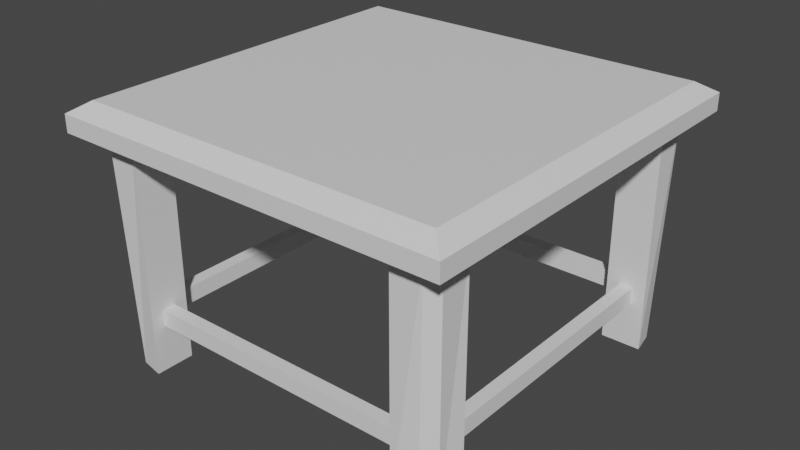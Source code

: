# Source: stool.blend  (saved by Blender 2.90.8; exported with 4.5.12 LTS)
import bpy
from mathutils import Matrix  # noqa: F401  (used for matrix-valued properties, if any)

bpy.ops.wm.read_factory_settings(use_empty=True)
scene = bpy.context.scene
scene.name = 'Scene'

# ---- collections
col_collection = bpy.data.collections.new('Collection'); scene.collection.children.link(col_collection)

# ---- materials (node trees are filled in below, after node groups)
mat_material = bpy.data.materials.new('Material')

# ---- material node trees
mat_material.use_nodes = True; mat_material.node_tree.nodes.clear()
_N = mat_material.node_tree.nodes; _L = mat_material.node_tree.links
n0 = _N.new('ShaderNodeBsdfPrincipled'); n0.name = 'Principled BSDF'; n0.location = (10, 300)
n0.distribution = 'GGX'
n0.subsurface_method = 'BURLEY'
n0.inputs[3].default_value = 1.45
n0.inputs[27].default_value = (0.0, 0.0, 0.0, 1.0)
n0.inputs[28].default_value = 1.0
n1 = _N.new('ShaderNodeOutputMaterial'); n1.name = 'Material Output'; n1.location = (300, 300)
_L.new(n0.outputs[0], n1.inputs[0])
n1.is_active_output = True

# ---- world
world_world = bpy.data.worlds.new('World'); scene.world = world_world
world_world.use_nodes = True; world_world.node_tree.nodes.clear()
_N = world_world.node_tree.nodes; _L = world_world.node_tree.links
n0 = _N.new('ShaderNodeOutputWorld'); n0.name = 'World Output'; n0.location = (300, 300)
n1 = _N.new('ShaderNodeBackground'); n1.name = 'Background'; n1.location = (10, 300)
n1.inputs[0].default_value = (0.05088, 0.05088, 0.05088, 1.0)
_L.new(n1.outputs[0], n0.inputs[0])
n0.is_active_output = True
world_world.color = (0.05088, 0.05088, 0.05088)
world_world.use_sun_shadow = False
world_world.sun_shadow_jitter_overblur = 0.0

# ---- meshes
me_stool = bpy.data.meshes.new('Stool')
me_stool.from_pydata([(-0.4, -0.4, 0.4973), (0.4, -0.4, 0.4973), (-0.4, 0.4, 0.4973), (0.4, 0.4, 0.4973), (-0.4, -0.4, 0.4624), (0.4, -0.4, 0.4624), (-0.4, 0.4, 0.4624), (0.4, 0.4, 0.4624), (-0.4, 0.36, 0.4624), (-0.4, 0.28, 0.4624), (-0.4, -0.28, 0.4624), (-0.4, -0.36, 0.4624), (-0.36, -0.4, 0.4624), (-0.28, -0.4, 0.4624), (0.28, -0.4, 0.4624), (0.36, -0.4, 0.4624), (0.4, -0.36, 0.4624), (0.4, -0.28, 0.4624), (0.4, 0.28, 0.4624), (0.4, 0.36, 0.4624), (0.36, 0.4, 0.4624), (0.28, 0.4, 0.4624), (-0.28, 0.4, 0.4624), (-0.36, 0.4, 0.4624), (-0.36, -0.28, 0.4624), (-0.36, 0.28, 0.4624), (-0.28, -0.36, 0.4624), (-0.28, -0.28, 0.4624), (-0.28, 0.28, 0.4624), (-0.28, 0.36, 0.4624), (0.28, -0.36, 0.4624), (0.28, -0.28, 0.4624), (0.28, 0.28, 0.4624), (0.28, 0.36, 0.4624), (0.36, -0.28, 0.4624), (0.36, 0.28, 0.4624), (-0.36, -0.28, 0.001954), (-0.36, 0.28, 0.001954), (-0.28, -0.36, 0.001954), (-0.28, -0.28, 0.001954), (-0.28, 0.28, 0.001954), (-0.28, 0.36, 0.001954), (0.28, -0.36, 0.001954), (0.28, -0.28, 0.001954), (0.28, 0.28, 0.001954), (0.28, 0.36, 0.001954), (0.36, -0.28, 0.001954), (0.36, 0.28, 0.001954), (-0.3654, 0.3654, 0.5199), (-0.3654, -0.3654, 0.5199), (0.3654, -0.3654, 0.5199), (0.3654, 0.3654, 0.5199), (-0.28, -0.3333, 0.4624), (-0.28, -0.3067, 0.4624), (-0.28, 0.3067, 0.4624), (-0.28, 0.3333, 0.4624), (0.28, -0.3333, 0.4624), (0.28, -0.3067, 0.4624), (0.28, 0.3067, 0.4624), (0.28, 0.3333, 0.4624), (-0.3067, -0.28, 0.4624), (-0.3333, -0.28, 0.4624), (-0.3067, 0.28, 0.4624), (-0.3333, 0.28, 0.4624), (0.3333, -0.28, 0.4624), (0.3067, -0.28, 0.4624), (0.3333, 0.28, 0.4624), (0.3067, 0.28, 0.4624), (-0.28, -0.3333, 0.001954), (-0.28, -0.3067, 0.001954), (-0.28, 0.3067, 0.001954), (-0.28, 0.3333, 0.001954), (0.28, -0.3333, 0.001954), (0.28, -0.3067, 0.001954), (0.28, 0.3067, 0.001954), (0.28, 0.3333, 0.001954), (-0.3067, -0.28, 0.001954), (-0.3333, -0.28, 0.001954), (-0.3067, 0.28, 0.001954), (-0.3333, 0.28, 0.001954), (0.3333, -0.28, 0.001954), (0.3067, -0.28, 0.001954), (0.3333, 0.28, 0.001954), (0.3067, 0.28, 0.001954), (0.28, 0.36, 0.1268), (0.28, 0.36, 0.09343), (0.28, 0.28, 0.1268), (0.28, 0.28, 0.09343), (-0.28, -0.28, 0.1268), (-0.28, -0.28, 0.09343), (-0.28, -0.36, 0.09343), (-0.28, -0.36, 0.1268), (-0.28, 0.36, 0.1268), (-0.28, 0.36, 0.09343), (-0.28, 0.28, 0.09343), (-0.28, 0.28, 0.1268), (-0.36, -0.28, 0.09343), (-0.36, -0.28, 0.1268), (0.36, -0.28, 0.1268), (0.36, -0.28, 0.09343), (0.28, -0.36, 0.09343), (0.28, -0.36, 0.1268), (0.28, -0.28, 0.1268), (0.28, -0.28, 0.09343), (-0.36, 0.28, 0.09343), (-0.36, 0.28, 0.1268), (0.36, 0.28, 0.09343), (0.36, 0.28, 0.1268), (0.28, -0.3067, 0.1268), (0.28, -0.3067, 0.09343), (0.28, -0.3333, 0.1268), (0.28, -0.3333, 0.09343), (0.3067, 0.28, 0.1268), (0.3067, 0.28, 0.09343), (0.3333, 0.28, 0.1268), (0.3333, 0.28, 0.09343), (-0.3333, 0.28, 0.1268), (-0.3333, 0.28, 0.09343), (-0.3067, 0.28, 0.1268), (-0.3067, 0.28, 0.09343), (0.3333, -0.28, 0.1268), (0.3333, -0.28, 0.09343), (0.3067, -0.28, 0.1268), (0.3067, -0.28, 0.09343), (-0.3067, -0.28, 0.1268), (-0.3067, -0.28, 0.09343), (-0.3333, -0.28, 0.1268), (-0.3333, -0.28, 0.09343), (0.28, 0.3333, 0.1268), (0.28, 0.3333, 0.09343), (0.28, 0.3067, 0.1268), (0.28, 0.3067, 0.09343), (-0.28, -0.3333, 0.1268), (-0.28, -0.3333, 0.09343), (-0.28, -0.3067, 0.1268), (-0.28, -0.3067, 0.09343), (-0.28, 0.3067, 0.1268), (-0.28, 0.3067, 0.09343), (-0.28, 0.3333, 0.1268), (-0.28, 0.3333, 0.09343), (-0.3405, -0.36, 0.4624), (-0.36, -0.3405, 0.4624), (-0.3795, -0.36, 0.4624), (-0.36, -0.3795, 0.4624), (-0.36, 0.3405, 0.4624), (-0.3405, 0.36, 0.4624), (-0.36, 0.3795, 0.4624), (-0.3795, 0.36, 0.4624), (0.36, -0.3405, 0.4624), (0.3405, -0.36, 0.4624), (0.36, -0.3795, 0.4624), (0.3795, -0.36, 0.4624), (0.3405, 0.36, 0.4624), (0.36, 0.3405, 0.4624), (0.3795, 0.36, 0.4624), (0.36, 0.3795, 0.4624), (-0.3508, -0.3281, 0.001954), (-0.3281, -0.3508, 0.001954), (-0.3281, 0.3508, 0.001954), (-0.3508, 0.3281, 0.001954), (0.3281, -0.3508, 0.001954), (0.3508, -0.3281, 0.001954), (0.3508, 0.3281, 0.001954), (0.3281, 0.3508, 0.001954), (0.28, -0.36, 0.3768), (0.36, -0.28, 0.3768), (0.28, -0.28, 0.3768), (0.28, -0.3067, 0.3768), (0.28, -0.3333, 0.3768), (0.3333, -0.28, 0.3768), (0.3067, -0.28, 0.3768), (0.36, 0.28, 0.3768), (0.28, 0.36, 0.3768), (0.28, 0.28, 0.3768), (0.3067, 0.28, 0.3768), (0.3333, 0.28, 0.3768), (0.28, 0.3333, 0.3768), (0.28, 0.3067, 0.3768), (-0.28, 0.28, 0.3768), (-0.36, 0.28, 0.3768), (-0.28, 0.36, 0.3768), (-0.3333, 0.28, 0.3768), (-0.3067, 0.28, 0.3768), (-0.28, 0.3067, 0.3768), (-0.28, 0.3333, 0.3768), (-0.28, -0.36, 0.3768), (-0.36, -0.28, 0.3768), (-0.28, -0.28, 0.3768), (-0.3067, -0.28, 0.3768), (-0.3333, -0.28, 0.3768), (-0.28, -0.3333, 0.3768), (-0.28, -0.3067, 0.3768)], [], [(3, 51, 50, 1), (35, 171, 107, 106, 47, 162, 153), (1, 5, 16, 17, 18, 19, 7, 3), (2, 6, 8, 9, 10, 11, 4, 0), (3, 7, 20, 21, 22, 23, 6, 2), (0, 4, 12, 13, 14, 15, 5, 1), (144, 159, 37, 104, 105, 179, 25), (29, 180, 92, 93, 41, 158, 145), (29, 22, 21, 33), (35, 153, 154, 19, 18), (140, 157, 38, 90, 91, 185, 26), (4, 11, 142, 143, 12), (10, 9, 25, 24), (15, 150, 151, 16, 5), (11, 10, 24, 141, 142), (139, 71, 41, 93), (60, 62, 28, 27), (135, 69, 39, 89), (13, 26, 30, 14), (53, 27, 31, 57), (27, 28, 32, 31), (55, 29, 33, 59), (148, 34, 17, 16, 151), (131, 74, 44, 87), (64, 66, 35, 34), (155, 20, 7, 19, 154), (148, 161, 46, 99, 98, 165, 34), (30, 164, 101, 100, 42, 160, 149), (34, 35, 18, 17), (152, 163, 45, 85, 84, 172, 33), (76, 39, 69), (78, 70, 40), (73, 43, 81), (24, 186, 97, 96, 36, 156, 141), (146, 23, 22, 29, 145), (14, 30, 149, 150, 15), (33, 21, 20, 155, 152), (127, 77, 36, 96), (123, 81, 43, 103), (119, 78, 40, 94), (9, 8, 147, 144, 25), (156, 36, 77, 68, 38, 157), (115, 82, 47, 106), (111, 72, 42, 100), (8, 6, 23, 146, 147), (49, 50, 51, 48), (0, 49, 48, 2), (2, 48, 51, 3), (1, 50, 49, 0), (103, 43, 73, 109), (109, 73, 72, 111), (166, 102, 108, 167), (102, 103, 109, 108), (167, 108, 110, 168), (126, 116, 117, 127), (168, 110, 101, 164), (110, 111, 100, 101), (87, 44, 83, 113), (113, 83, 82, 115), (173, 86, 112, 174), (86, 87, 113, 112), (174, 112, 114, 175), (133, 111, 110, 132), (175, 114, 107, 171), (114, 115, 106, 107), (104, 37, 79, 117), (117, 79, 78, 119), (179, 105, 116, 181), (105, 104, 117, 116), (181, 116, 118, 182), (135, 109, 111, 133), (182, 118, 95, 178), (118, 119, 94, 95), (99, 46, 80, 121), (121, 80, 81, 123), (165, 98, 120, 169), (98, 99, 121, 120), (169, 120, 122, 170), (125, 119, 118, 124), (170, 122, 102, 166), (122, 123, 103, 102), (89, 39, 76, 125), (125, 76, 77, 127), (187, 88, 124, 188), (88, 89, 125, 124), (188, 124, 126, 189), (127, 117, 119, 125), (189, 126, 97, 186), (126, 127, 96, 97), (44, 74, 83), (83, 74, 75, 82), (82, 75, 45, 163, 162, 47), (72, 73, 81, 80), (42, 72, 80, 46, 161, 160), (79, 71, 70, 78), (37, 159, 158, 41, 71, 79), (77, 76, 69, 68), (31, 32, 67, 65), (65, 67, 66, 64), (85, 45, 75, 129), (129, 75, 74, 131), (172, 84, 128, 176), (84, 85, 129, 128), (176, 128, 130, 177), (124, 118, 116, 126), (177, 130, 86, 173), (130, 131, 87, 86), (28, 54, 58, 32), (54, 55, 59, 58), (26, 52, 56, 30), (52, 53, 57, 56), (90, 38, 68, 133), (133, 68, 69, 135), (185, 91, 132, 190), (91, 90, 133, 132), (190, 132, 134, 191), (134, 108, 109, 135), (191, 134, 88, 187), (134, 135, 89, 88), (24, 25, 63, 61), (61, 63, 62, 60), (94, 40, 70, 137), (137, 70, 71, 139), (178, 95, 136, 183), (95, 94, 137, 136), (183, 136, 138, 184), (132, 110, 108, 134), (184, 138, 92, 180), (138, 139, 93, 92), (139, 129, 131, 137), (137, 131, 130, 136), (136, 130, 128, 138), (138, 128, 129, 139), (123, 113, 115, 121), (121, 115, 114, 120), (120, 114, 112, 122), (122, 112, 113, 123), (140, 143, 142, 141), (144, 147, 146, 145), (148, 151, 150, 149), (152, 155, 154, 153), (162, 163, 152, 153), (156, 157, 140, 141), (160, 161, 148, 149), (158, 159, 144, 145), (12, 143, 140, 26, 13), (65, 170, 166, 31), (64, 169, 170, 65), (34, 165, 169, 64), (56, 168, 164, 30), (57, 167, 168, 56), (31, 166, 167, 57), (58, 177, 173, 32), (59, 176, 177, 58), (33, 172, 176, 59), (66, 175, 171, 35), (67, 174, 175, 66), (32, 173, 174, 67), (55, 184, 180, 29), (54, 183, 184, 55), (28, 178, 183, 54), (62, 182, 178, 28), (63, 181, 182, 62), (25, 179, 181, 63), (53, 191, 187, 27), (52, 190, 191, 53), (26, 185, 190, 52), (61, 189, 186, 24), (60, 188, 189, 61), (27, 187, 188, 60)])
_uv = me_stool.uv_layers.new(name='UVMap')
_uv.uv.foreach_set('vector', [0.4918, 0.001001, 0.4648, 0.001001, 0.4648, 0.4696, 0.4918, 0.4696, 0.6947, 0.7069, 0.6947, 0.712, 0.6947, 0.7269, 0.6947, 0.7288, 0.6947, 0.7343, 0.5092, 0.7343, 0.4648, 0.7069, 0.5207, 0.4696, 0.4938, 0.4696, 0.4938, 0.4462, 0.4938, 0.3993, 0.4938, 0.07129, 0.4938, 0.02443, 0.4938, 0.001001, 0.5207, 0.001001, 0.4648, 0.4716, 0.9265, 0.4716, 0.9265, 0.473, 0.9265, 0.4757, 0.9265, 0.4949, 0.9265, 0.4976, 0.9265, 0.499, 0.4648, 0.499, 0.5227, 0.4696, 0.5227, 0.001002, 0.5241, 0.001002, 0.5268, 0.001002, 0.5457, 0.001001, 0.5484, 0.001001, 0.5497, 0.001001, 0.5497, 0.4696, 0.9265, 0.501, 0.9265, 0.5284, 0.9034, 0.5284, 0.8573, 0.5284, 0.534, 0.5284, 0.4879, 0.5284, 0.4648, 0.5284, 0.4648, 0.501, 0.6967, 0.8225, 0.7019, 0.5892, 0.7236, 0.5893, 0.7236, 0.6356, 0.7236, 0.6525, 0.7236, 0.7792, 0.7236, 0.8225, 0.6947, 0.7363, 0.6947, 0.7414, 0.6947, 0.7563, 0.6947, 0.7583, 0.6947, 0.7637, 0.5092, 0.7637, 0.4648, 0.7363, 0.5787, 0.001001, 0.5517, 0.001001, 0.5517, 0.4696, 0.5787, 0.4696, 0.5787, 0.5892, 0.5787, 0.6322, 0.5656, 0.6461, 0.5517, 0.6461, 0.5517, 0.5892, 0.4648, 0.7931, 0.5092, 0.7657, 0.6947, 0.7657, 0.6947, 0.7712, 0.6947, 0.7731, 0.6947, 0.788, 0.6947, 0.7931, 0.9285, 0.9696, 0.9285, 0.9422, 0.9424, 0.9422, 0.9555, 0.9555, 0.9555, 0.9696, 0.6077, 0.4696, 0.6077, 0.001001, 0.5807, 0.001001, 0.5807, 0.4696, 0.4918, 0.9716, 0.4918, 0.9857, 0.4786, 0.999, 0.4648, 0.999, 0.4648, 0.9716, 0.5497, 0.6461, 0.5227, 0.6461, 0.5227, 0.5892, 0.5432, 0.5892, 0.5497, 0.6169, 0.7236, 0.2931, 0.7236, 0.2363, 0.7111, 0.2363, 0.7111, 0.2931, 0.001001, 0.9549, 0.4628, 0.9549, 0.4628, 0.9422, 0.001001, 0.9422, 0.7091, 0.2931, 0.7091, 0.2363, 0.6967, 0.2363, 0.6967, 0.2931, 0.6367, 0.001001, 0.6097, 0.001001, 0.6097, 0.4696, 0.6367, 0.4696, 0.9265, 0.9549, 0.9265, 0.9422, 0.4648, 0.9422, 0.4648, 0.9549, 0.4628, 0.001001, 0.001001, 0.001001, 0.001001, 0.4696, 0.4628, 0.4696, 0.8251, 0.001001, 0.8126, 0.001001, 0.8126, 0.4696, 0.8251, 0.4696, 0.5207, 0.6619, 0.5207, 0.7049, 0.4938, 0.7049, 0.4938, 0.6481, 0.5076, 0.6481, 0.7526, 0.2931, 0.7526, 0.2363, 0.7401, 0.2363, 0.7401, 0.2931, 0.4648, 0.9402, 0.9265, 0.9402, 0.9265, 0.9275, 0.4648, 0.9275, 0.5207, 0.632, 0.5207, 0.6461, 0.4938, 0.6461, 0.4938, 0.6186, 0.5076, 0.6186, 0.7256, 0.8225, 0.7309, 0.5892, 0.7526, 0.5893, 0.7526, 0.6356, 0.7526, 0.6525, 0.7526, 0.7792, 0.7526, 0.8225, 0.6947, 0.7951, 0.6947, 0.8002, 0.6947, 0.8151, 0.6947, 0.8171, 0.6947, 0.8225, 0.5092, 0.8225, 0.4648, 0.7951, 0.6657, 0.4696, 0.6657, 0.001001, 0.6387, 0.001001, 0.6387, 0.4696, 0.4648, 0.8519, 0.5092, 0.8245, 0.6947, 0.8245, 0.6947, 0.83, 0.6947, 0.832, 0.6947, 0.8468, 0.6947, 0.8519, 0.5092, 0.9843, 0.5207, 0.9843, 0.5207, 0.9726, 0.5062, 0.9726, 0.4948, 0.9843, 0.5062, 0.9843, 0.5052, 0.9716, 0.4938, 0.9716, 0.4938, 0.9833, 0.7816, 0.5893, 0.7816, 0.6326, 0.7816, 0.7592, 0.7816, 0.7762, 0.7816, 0.8225, 0.7598, 0.8225, 0.7546, 0.5892, 0.4918, 0.6757, 0.4918, 0.7049, 0.4648, 0.7049, 0.4648, 0.6481, 0.4852, 0.6481, 0.5517, 0.7049, 0.5517, 0.6481, 0.5721, 0.6481, 0.5787, 0.6757, 0.5787, 0.7049, 0.5497, 0.7049, 0.5227, 0.7049, 0.5227, 0.6481, 0.5366, 0.6481, 0.5497, 0.6619, 0.7381, 0.2931, 0.7381, 0.2363, 0.7256, 0.2363, 0.7256, 0.2931, 0.7816, 0.2343, 0.7816, 0.1775, 0.7691, 0.1775, 0.7691, 0.2343, 0.7671, 0.2343, 0.7671, 0.1775, 0.7546, 0.1775, 0.7546, 0.2343, 0.7836, 0.2931, 0.7836, 0.2363, 0.7975, 0.2363, 0.8106, 0.2501, 0.8106, 0.2931, 0.7816, 0.2728, 0.7656, 0.2931, 0.7546, 0.2836, 0.7546, 0.2458, 0.7656, 0.2363, 0.7816, 0.2566, 0.8106, 0.2343, 0.8106, 0.1775, 0.7981, 0.1775, 0.7981, 0.2343, 0.7961, 0.2343, 0.7961, 0.1775, 0.7836, 0.1775, 0.7836, 0.2343, 0.4918, 0.6461, 0.4648, 0.6461, 0.4648, 0.6186, 0.4786, 0.6186, 0.4918, 0.632, 0.4628, 0.4716, 0.001001, 0.4716, 0.001001, 0.9402, 0.4628, 0.9402, 0.9265, 0.5578, 0.9265, 0.5304, 0.4648, 0.5304, 0.4648, 0.5578, 0.6947, 0.001001, 0.6677, 0.001001, 0.6677, 0.4696, 0.6947, 0.4696, 0.9265, 0.5872, 0.9265, 0.5598, 0.4648, 0.5598, 0.4648, 0.5872, 0.7236, 0.2343, 0.7236, 0.1775, 0.7111, 0.1775, 0.7111, 0.2343, 0.7091, 0.2343, 0.7091, 0.1775, 0.6967, 0.1775, 0.6967, 0.2343, 0.7091, 0.4696, 0.7091, 0.3539, 0.6967, 0.3539, 0.6967, 0.4696, 0.5352, 0.9716, 0.5227, 0.9716, 0.5227, 0.9843, 0.5352, 0.9843, 0.8126, 0.6019, 0.9265, 0.6019, 0.9265, 0.5892, 0.8126, 0.5892, 0.8396, 0.4696, 0.8396, 0.001001, 0.8271, 0.001001, 0.8271, 0.4696, 0.8126, 0.6166, 0.9265, 0.6166, 0.9265, 0.6039, 0.8126, 0.6039, 0.5497, 0.9716, 0.5372, 0.9716, 0.5372, 0.9843, 0.5497, 0.9843, 0.7526, 0.2343, 0.7526, 0.1775, 0.7401, 0.1775, 0.7401, 0.2343, 0.7381, 0.2343, 0.7381, 0.1775, 0.7256, 0.1775, 0.7256, 0.2343, 0.7236, 0.4696, 0.7236, 0.3539, 0.7111, 0.3539, 0.7111, 0.4696, 0.6077, 0.6039, 0.5952, 0.6039, 0.5952, 0.6166, 0.6077, 0.6166, 0.8126, 0.6314, 0.9265, 0.6314, 0.9265, 0.6186, 0.8126, 0.6186, 0.8541, 0.4696, 0.8541, 0.001001, 0.8416, 0.001001, 0.8416, 0.4696, 0.8126, 0.6461, 0.9265, 0.6461, 0.9265, 0.6334, 0.8126, 0.6334, 0.5932, 0.6039, 0.5807, 0.6039, 0.5807, 0.6166, 0.5932, 0.6166, 0.7816, 0.1755, 0.7816, 0.1186, 0.7691, 0.1186, 0.7691, 0.1755, 0.7671, 0.1755, 0.7671, 0.1186, 0.7546, 0.1186, 0.7546, 0.1755, 0.7381, 0.4696, 0.7381, 0.3539, 0.7256, 0.3539, 0.7256, 0.4696, 0.6077, 0.5892, 0.5952, 0.5892, 0.5952, 0.6019, 0.6077, 0.6019, 0.8126, 0.6608, 0.9265, 0.6608, 0.9265, 0.6481, 0.8126, 0.6481, 0.8686, 0.4696, 0.8686, 0.001001, 0.8561, 0.001001, 0.8561, 0.4696, 0.8126, 0.6755, 0.9265, 0.6755, 0.9265, 0.6628, 0.8126, 0.6628, 0.5932, 0.5892, 0.5807, 0.5892, 0.5807, 0.6019, 0.5932, 0.6019, 0.8106, 0.1755, 0.8106, 0.1186, 0.7981, 0.1186, 0.7981, 0.1755, 0.7961, 0.1755, 0.7961, 0.1186, 0.7836, 0.1186, 0.7836, 0.1755, 0.7526, 0.4696, 0.7526, 0.3539, 0.7401, 0.3539, 0.7401, 0.4696, 0.6367, 0.6039, 0.6242, 0.6039, 0.6242, 0.6166, 0.6367, 0.6166, 0.8126, 0.6902, 0.9265, 0.6902, 0.9265, 0.6775, 0.8126, 0.6775, 0.8831, 0.4696, 0.8831, 0.001001, 0.8706, 0.001001, 0.8706, 0.4696, 0.8126, 0.7049, 0.9265, 0.7049, 0.9265, 0.6922, 0.8126, 0.6922, 0.6222, 0.6039, 0.6097, 0.6039, 0.6097, 0.6166, 0.6222, 0.6166, 0.7236, 0.1755, 0.7236, 0.1186, 0.7111, 0.1186, 0.7111, 0.1755, 0.7091, 0.1755, 0.7091, 0.1186, 0.6967, 0.1186, 0.6967, 0.1755, 0.7671, 0.4696, 0.7671, 0.3539, 0.7546, 0.3539, 0.7546, 0.4696, 0.6367, 0.5892, 0.6242, 0.5892, 0.6242, 0.6019, 0.6367, 0.6019, 0.8126, 0.7196, 0.9265, 0.7196, 0.9265, 0.7069, 0.8126, 0.7069, 0.8975, 0.4696, 0.8975, 0.001001, 0.8851, 0.001001, 0.8851, 0.4696, 0.8126, 0.7343, 0.9265, 0.7343, 0.9265, 0.7216, 0.8126, 0.7216, 0.6222, 0.5892, 0.6097, 0.5892, 0.6097, 0.6019, 0.6222, 0.6019, 0.5082, 0.9716, 0.5197, 0.9716, 0.5082, 0.9833, 0.4918, 0.6166, 0.4918, 0.5892, 0.4793, 0.5892, 0.4793, 0.6166, 0.7256, 0.3425, 0.7256, 0.3046, 0.7366, 0.2951, 0.7526, 0.3154, 0.7526, 0.3316, 0.7366, 0.3519, 0.4773, 0.5892, 0.4648, 0.5892, 0.4648, 0.6166, 0.4773, 0.6166, 0.7076, 0.3519, 0.6967, 0.3425, 0.6967, 0.3046, 0.7076, 0.2951, 0.7236, 0.3154, 0.7236, 0.3316, 0.5207, 0.6166, 0.5207, 0.5892, 0.5082, 0.5892, 0.5082, 0.6166, 0.7946, 0.2951, 0.8106, 0.3154, 0.8106, 0.3316, 0.7946, 0.3519, 0.7836, 0.3425, 0.7836, 0.3046, 0.5062, 0.5892, 0.4938, 0.5892, 0.4938, 0.6166, 0.5062, 0.6166, 0.912, 0.4696, 0.912, 0.001001, 0.8996, 0.001001, 0.8996, 0.4696, 0.4648, 0.8666, 0.9265, 0.8666, 0.9265, 0.8539, 0.4648, 0.8539, 0.7526, 0.1755, 0.7526, 0.1186, 0.7401, 0.1186, 0.7401, 0.1755, 0.7381, 0.1755, 0.7381, 0.1186, 0.7256, 0.1186, 0.7256, 0.1755, 0.7816, 0.4696, 0.7816, 0.3539, 0.7691, 0.3539, 0.7691, 0.4696, 0.6077, 0.6334, 0.5952, 0.6334, 0.5952, 0.6461, 0.6077, 0.6461, 0.8126, 0.749, 0.9265, 0.749, 0.9265, 0.7363, 0.8126, 0.7363, 0.9265, 0.4696, 0.9265, 0.001001, 0.914, 0.001001, 0.914, 0.4696, 0.8126, 0.7637, 0.9265, 0.7637, 0.9265, 0.751, 0.8126, 0.751, 0.5932, 0.6334, 0.5807, 0.6334, 0.5807, 0.6461, 0.5932, 0.6461, 0.941, 0.001001, 0.9285, 0.001001, 0.9285, 0.4696, 0.941, 0.4696, 0.9265, 0.8814, 0.9265, 0.8686, 0.4648, 0.8686, 0.4648, 0.8814, 0.941, 0.4716, 0.9285, 0.4716, 0.9285, 0.9402, 0.941, 0.9402, 0.9265, 0.8961, 0.9265, 0.8834, 0.4648, 0.8834, 0.4648, 0.8961, 0.7816, 0.1166, 0.7816, 0.05982, 0.7691, 0.05982, 0.7691, 0.1166, 0.7671, 0.1166, 0.7671, 0.05982, 0.7546, 0.05982, 0.7546, 0.1166, 0.7961, 0.4696, 0.7961, 0.3539, 0.7836, 0.3539, 0.7836, 0.4696, 0.6077, 0.6186, 0.5952, 0.6186, 0.5952, 0.6314, 0.6077, 0.6314, 0.8126, 0.7784, 0.9265, 0.7784, 0.9265, 0.7657, 0.8126, 0.7657, 0.9555, 0.4696, 0.9555, 0.001001, 0.943, 0.001001, 0.943, 0.4696, 0.8126, 0.7931, 0.9265, 0.7931, 0.9265, 0.7804, 0.8126, 0.7804, 0.5932, 0.6186, 0.5807, 0.6186, 0.5807, 0.6314, 0.5932, 0.6314, 0.9555, 0.9402, 0.9555, 0.4716, 0.943, 0.4716, 0.943, 0.9402, 0.4648, 0.9108, 0.9265, 0.9108, 0.9265, 0.8981, 0.4648, 0.8981, 0.8106, 0.1166, 0.8106, 0.05982, 0.7981, 0.05982, 0.7981, 0.1166, 0.7961, 0.1166, 0.7961, 0.05982, 0.7836, 0.05982, 0.7836, 0.1166, 0.8106, 0.4696, 0.8106, 0.3539, 0.7981, 0.3539, 0.7981, 0.4696, 0.6367, 0.6334, 0.6242, 0.6334, 0.6242, 0.6461, 0.6367, 0.6461, 0.8126, 0.8078, 0.9265, 0.8078, 0.9265, 0.7951, 0.8126, 0.7951, 0.97, 0.4696, 0.97, 0.001001, 0.9575, 0.001001, 0.9575, 0.4696, 0.8126, 0.8225, 0.9265, 0.8225, 0.9265, 0.8098, 0.8126, 0.8098, 0.6222, 0.6334, 0.6097, 0.6334, 0.6097, 0.6461, 0.6222, 0.6461, 0.97, 0.9402, 0.97, 0.4716, 0.9575, 0.4716, 0.9575, 0.9402, 0.4648, 0.9255, 0.9265, 0.9255, 0.9265, 0.9128, 0.4648, 0.9128, 0.9845, 0.4696, 0.9845, 0.001001, 0.972, 0.001001, 0.972, 0.4696, 0.001001, 0.9696, 0.4628, 0.9696, 0.4628, 0.9569, 0.001001, 0.9569, 0.9845, 0.9402, 0.9845, 0.4716, 0.972, 0.4716, 0.972, 0.9402, 0.4648, 0.9696, 0.9265, 0.9696, 0.9265, 0.9569, 0.4648, 0.9569, 0.999, 0.4696, 0.999, 0.001001, 0.9865, 0.001001, 0.9865, 0.4696, 0.001001, 0.9843, 0.4628, 0.9843, 0.4628, 0.9716, 0.001001, 0.9716, 0.6367, 0.6186, 0.6242, 0.6186, 0.6242, 0.6314, 0.6367, 0.6314, 0.6222, 0.6186, 0.6097, 0.6186, 0.6097, 0.6314, 0.6222, 0.6314, 0.5207, 0.9863, 0.5082, 0.9863, 0.5082, 0.999, 0.5207, 0.999, 0.5062, 0.9863, 0.4938, 0.9863, 0.4938, 0.999, 0.5062, 0.999, 0.7961, 0.5892, 0.7836, 0.5892, 0.7836, 0.8225, 0.7961, 0.8225, 0.9265, 0.8372, 0.9265, 0.8245, 0.6967, 0.8245, 0.6967, 0.8372, 0.8106, 0.5892, 0.7981, 0.5892, 0.7981, 0.8225, 0.8106, 0.8225, 0.9265, 0.8519, 0.9265, 0.8392, 0.6967, 0.8392, 0.6967, 0.8519, 0.7546, 0.2951, 0.7685, 0.2951, 0.7816, 0.3089, 0.7816, 0.3519, 0.7546, 0.3519, 0.7236, 0.1166, 0.7236, 0.05982, 0.7111, 0.05982, 0.7111, 0.1166, 0.7091, 0.1166, 0.7091, 0.05982, 0.6967, 0.05982, 0.6967, 0.1166, 0.7526, 0.1166, 0.7526, 0.05982, 0.7401, 0.05982, 0.7401, 0.1166, 0.7381, 0.1166, 0.7381, 0.05982, 0.7256, 0.05982, 0.7256, 0.1166, 0.7816, 0.05782, 0.7816, 0.001001, 0.7691, 0.001001, 0.7691, 0.05782, 0.7671, 0.05782, 0.7671, 0.001001, 0.7546, 0.001001, 0.7546, 0.05782, 0.8106, 0.05782, 0.8106, 0.001001, 0.7981, 0.001001, 0.7981, 0.05782, 0.7961, 0.05782, 0.7961, 0.001001, 0.7836, 0.001001, 0.7836, 0.05782, 0.7236, 0.05782, 0.7236, 0.001001, 0.7111, 0.001001, 0.7111, 0.05782, 0.7091, 0.05782, 0.7091, 0.001001, 0.6967, 0.001001, 0.6967, 0.05782, 0.7526, 0.05782, 0.7526, 0.001001, 0.7401, 0.001001, 0.7401, 0.05782, 0.7381, 0.05782, 0.7381, 0.001001, 0.7256, 0.001001, 0.7256, 0.05782, 0.6657, 0.7049, 0.6657, 0.6481, 0.6532, 0.6481, 0.6532, 0.7049, 0.6512, 0.7049, 0.6512, 0.6481, 0.6387, 0.6481, 0.6387, 0.7049, 0.6947, 0.7049, 0.6947, 0.6481, 0.6822, 0.6481, 0.6822, 0.7049, 0.6802, 0.7049, 0.6802, 0.6481, 0.6677, 0.6481, 0.6677, 0.7049, 0.6077, 0.7049, 0.6077, 0.6481, 0.5952, 0.6481, 0.5952, 0.7049, 0.5932, 0.7049, 0.5932, 0.6481, 0.5807, 0.6481, 0.5807, 0.7049, 0.6367, 0.7049, 0.6367, 0.6481, 0.6242, 0.6481, 0.6242, 0.7049, 0.6222, 0.7049, 0.6222, 0.6481, 0.6097, 0.6481, 0.6097, 0.7049, 0.6657, 0.6461, 0.6657, 0.5892, 0.6532, 0.5892, 0.6532, 0.6461, 0.6512, 0.6461, 0.6512, 0.5892, 0.6387, 0.5892, 0.6387, 0.6461, 0.6947, 0.6461, 0.6947, 0.5892, 0.6822, 0.5892, 0.6822, 0.6461, 0.6802, 0.6461, 0.6802, 0.5892, 0.6677, 0.5892, 0.6677, 0.6461])
_ca = me_stool.color_attributes.new('Col', 'BYTE_COLOR', 'CORNER')
_ca.data.foreach_set('color', [0.2159, 0.0, 0.001821, 1.0, 0.2159, 0.0, 0.001821, 1.0, 0.2159, 0.0, 0.001821, 1.0, 0.2159, 0.0, 0.001821, 1.0, 0.2159, 0.02122, 0.002125, 1.0, 0.2159, 0.04667, 0.009134, 1.0, 0.2159, 0.08438, 0.02122, 1.0, 0.2159, 0.08438, 0.02122, 1.0, 0.2195, 0.0999, 0.02843, 1.0, 0.2831, 0.1845, 0.1022, 1.0, 0.2159, 0.02122, 0.002125, 1.0, 0.2307, 0.1144, 0.04374, 1.0, 0.2159, 0.1022, 0.03071, 1.0, 0.2159, 0.1022, 0.03071, 1.0, 0.2159, 0.1022, 0.03071, 1.0, 0.2159, 0.02122, 0.002125, 1.0, 0.2159, 0.02122, 0.002125, 1.0, 0.2159, 0.02122, 0.002125, 1.0, 0.227, 0.1559, 0.06848, 1.0, 0.2831, 0.1981, 0.1248, 1.0, 0.2159, 0.05127, 0.006512, 1.0, 0.2159, 0.05127, 0.006512, 1.0, 0.2159, 0.04971, 0.006049, 1.0, 0.2159, 0.1022, 0.03071, 1.0, 0.2159, 0.1022, 0.03071, 1.0, 0.2159, 0.1022, 0.03071, 1.0, 0.2159, 0.107, 0.0319, 1.0, 0.227, 0.1559, 0.06848, 1.0, 0.2159, 0.02122, 0.002125, 1.0, 0.2159, 0.02122, 0.002125, 1.0, 0.2159, 0.02122, 0.002125, 1.0, 0.2159, 0.04971, 0.006512, 1.0, 0.2159, 0.05127, 0.006512, 1.0, 0.2159, 0.05127, 0.006512, 1.0, 0.2831, 0.1981, 0.1248, 1.0, 0.2159, 0.107, 0.0319, 1.0, 0.2159, 0.1022, 0.03071, 1.0, 0.2159, 0.1022, 0.03071, 1.0, 0.2159, 0.0999, 0.02956, 1.0, 0.2159, 0.1022, 0.03071, 1.0, 0.2159, 0.1022, 0.03071, 1.0, 0.2159, 0.1022, 0.03071, 1.0, 0.2307, 0.1144, 0.04374, 1.0, 0.2159, 0.04971, 0.006512, 1.0, 0.2747, 0.03955, 0.006049, 1.0, 0.2789, 0.05781, 0.01681, 1.0, 0.227, 0.01681, 0.003347, 1.0, 0.227, 0.01764, 0.003347, 1.0, 0.2232, 0.0319, 0.004777, 1.0, 0.2159, 0.04971, 0.006049, 1.0, 0.2159, 0.04971, 0.006049, 1.0, 0.2502, 0.1095, 0.04231, 1.0, 0.2831, 0.1946, 0.1221, 1.0, 0.2831, 0.1946, 0.1221, 1.0, 0.2423, 0.1356, 0.06301, 1.0, 0.2423, 0.117, 0.0356, 1.0, 0.2159, 0.04971, 0.006512, 1.0, 0.2159, 0.04971, 0.006049, 1.0, 0.2159, 0.04971, 0.006512, 1.0, 0.2159, 0.02122, 0.002125, 1.0, 0.2159, 0.02122, 0.002125, 1.0, 0.2159, 0.02122, 0.002125, 1.0, 0.2159, 0.02122, 0.002125, 1.0, 0.2159, 0.02122, 0.002125, 1.0, 0.2159, 0.02122, 0.002125, 1.0, 0.2159, 0.02122, 0.002125, 1.0, 0.2159, 0.1022, 0.03071, 1.0, 0.227, 0.05448, 0.01938, 1.0, 0.227, 0.0999, 0.02416, 1.0, 0.2195, 0.09531, 0.02519, 1.0, 0.2195, 0.09531, 0.02624, 1.0, 0.2195, 0.0999, 0.02843, 1.0, 0.2159, 0.1022, 0.03071, 1.0, 0.2159, 0.1022, 0.03071, 1.0, 0.2159, 0.1022, 0.03071, 1.0, 0.2159, 0.1022, 0.03071, 1.0, 0.2159, 0.1022, 0.03071, 1.0, 0.2159, 0.1022, 0.03071, 1.0, 0.2159, 0.1022, 0.03071, 1.0, 0.2159, 0.04971, 0.006049, 1.0, 0.2159, 0.04971, 0.006049, 1.0, 0.2159, 0.1022, 0.03071, 1.0, 0.2159, 0.1022, 0.03071, 1.0, 0.2159, 0.1022, 0.03071, 1.0, 0.2159, 0.1022, 0.03071, 1.0, 0.2159, 0.1022, 0.03071, 1.0, 0.2159, 0.1022, 0.03071, 1.0, 0.2159, 0.1022, 0.03071, 1.0, 0.2159, 0.1022, 0.03071, 1.0, 0.2159, 0.1022, 0.03071, 1.0, 0.2159, 0.1022, 0.03071, 1.0, 0.2159, 0.1022, 0.03071, 1.0, 0.2346, 0.1274, 0.05613, 1.0, 0.2307, 0.03434, 0.005605, 1.0, 0.2423, 0.1356, 0.06301, 1.0, 0.2831, 0.1946, 0.1221, 1.0, 0.2159, 0.1022, 0.03071, 1.0, 0.2159, 0.04971, 0.006049, 1.0, 0.2159, 0.04971, 0.006049, 1.0, 0.2159, 0.1022, 0.03071, 1.0, 0.2159, 0.09306, 0.02416, 1.0, 0.2307, 0.09759, 0.02519, 1.0, 0.227, 0.09531, 0.02519, 1.0, 0.2159, 0.09306, 0.02416, 1.0, 0.2159, 0.0999, 0.02956, 1.0, 0.2159, 0.1022, 0.03071, 1.0, 0.2159, 0.1022, 0.03071, 1.0, 0.2159, 0.1022, 0.03071, 1.0, 0.2159, 0.1022, 0.03071, 1.0, 0.2159, 0.1022, 0.03071, 1.0, 0.2159, 0.1022, 0.03071, 1.0, 0.2159, 0.1022, 0.03071, 1.0, 0.2159, 0.1022, 0.03071, 1.0, 0.2159, 0.04971, 0.006049, 1.0, 0.2159, 0.02122, 0.002125, 1.0, 0.2159, 0.1022, 0.03071, 1.0, 0.2159, 0.04971, 0.006049, 1.0, 0.2159, 0.04971, 0.006049, 1.0, 0.2159, 0.02122, 0.002125, 1.0, 0.2159, 0.02122, 0.002125, 1.0, 0.2159, 0.1022, 0.03071, 1.0, 0.2159, 0.1022, 0.03071, 1.0, 0.2159, 0.1022, 0.03071, 1.0, 0.2159, 0.1022, 0.03071, 1.0, 0.2159, 0.1022, 0.03071, 1.0, 0.2159, 0.05127, 0.009721, 1.0, 0.2159, 0.07619, 0.0185, 1.0, 0.2159, 0.07421, 0.0185, 1.0, 0.2159, 0.04817, 0.008568, 1.0, 0.2159, 0.1022, 0.03071, 1.0, 0.2159, 0.02122, 0.002125, 1.0, 0.2159, 0.02122, 0.002125, 1.0, 0.2159, 0.1022, 0.03071, 1.0, 0.2159, 0.02122, 0.002125, 1.0, 0.2159, 0.02122, 0.002125, 1.0, 0.2159, 0.02122, 0.002125, 1.0, 0.2159, 0.02122, 0.002125, 1.0, 0.2159, 0.02122, 0.002125, 1.0, 0.2159, 0.1022, 0.03071, 1.0, 0.4342, 0.147, 0.04092, 1.0, 0.3372, 0.1812, 0.09531, 1.0, 0.2831, 0.1981, 0.1248, 1.0, 0.3005, 0.1912, 0.1144, 1.0, 0.2582, 0.1441, 0.0648, 1.0, 0.2159, 0.1022, 0.03071, 1.0, 0.2159, 0.1022, 0.03071, 1.0, 0.2232, 0.0999, 0.02843, 1.0, 0.2307, 0.09759, 0.02519, 1.0, 0.2346, 0.09759, 0.02519, 1.0, 0.3005, 0.117, 0.0331, 1.0, 0.4342, 0.147, 0.04092, 1.0, 0.2159, 0.1022, 0.03071, 1.0, 0.2159, 0.1022, 0.03071, 1.0, 0.2159, 0.02122, 0.002125, 1.0, 0.2159, 0.02122, 0.002125, 1.0, 0.2159, 0.1022, 0.03071, 1.0, 0.2159, 0.02122, 0.002125, 1.0, 0.2831, 0.1878, 0.107, 1.0, 0.2195, 0.08022, 0.02029, 1.0, 0.2582, 0.08228, 0.02732, 1.0, 0.2664, 0.0865, 0.03071, 1.0, 0.2423, 0.04817, 0.01161, 1.0, 0.2159, 0.02122, 0.002125, 1.0, 0.3278, 0.05613, 0.01229, 1.0, 0.227, 0.09531, 0.02519, 1.0, 0.2307, 0.09759, 0.02519, 1.0, 0.2664, 0.02843, 0.003035, 1.0, 0.2423, 0.0356, 0.004777, 1.0, 0.2502, 0.02315, 0.002732, 1.0, 0.2705, 0.107, 0.02843, 1.0, 0.2664, 0.107, 0.02956, 1.0, 0.4233, 0.15, 0.04519, 1.0, 0.2159, 0.1022, 0.03071, 1.0, 0.2623, 0.0865, 0.02519, 1.0, 0.3095, 0.07227, 0.02029, 1.0, 0.3372, 0.06301, 0.0137, 1.0, 0.2346, 0.05781, 0.016, 1.0, 0.305, 0.07421, 0.016, 1.0, 0.2159, 0.1022, 0.03071, 1.0, 0.2159, 0.05127, 0.006512, 1.0, 0.2159, 0.05127, 0.006512, 1.0, 0.2159, 0.04971, 0.006512, 1.0, 0.2159, 0.04971, 0.006049, 1.0, 0.2159, 0.04971, 0.006512, 1.0, 0.2159, 0.1022, 0.03071, 1.0, 0.2159, 0.1022, 0.03071, 1.0, 0.2159, 0.1022, 0.03071, 1.0, 0.2159, 0.1022, 0.03071, 1.0, 0.2159, 0.1022, 0.03071, 1.0, 0.2159, 0.02122, 0.002125, 1.0, 0.2159, 0.02122, 0.002125, 1.0, 0.2159, 0.02122, 0.002125, 1.0, 0.2159, 0.02122, 0.002125, 1.0, 0.2159, 0.02122, 0.002125, 1.0, 0.3185, 0.05286, 0.009721, 1.0, 0.2747, 0.04817, 0.01161, 1.0, 0.2346, 0.05781, 0.016, 1.0, 0.3372, 0.06301, 0.0137, 1.0, 0.3663, 0.1683, 0.07819, 1.0, 0.4233, 0.15, 0.04519, 1.0, 0.2664, 0.107, 0.02956, 1.0, 0.2159, 0.09306, 0.02416, 1.0, 0.2307, 0.01764, 0.002732, 1.0, 0.2664, 0.02843, 0.003035, 1.0, 0.2502, 0.02315, 0.002732, 1.0, 0.2307, 0.01938, 0.002732, 1.0, 0.2159, 0.04971, 0.006049, 1.0, 0.2159, 0.05127, 0.006512, 1.0, 0.2159, 0.04971, 0.006512, 1.0, 0.2159, 0.04971, 0.006512, 1.0, 0.2159, 0.04971, 0.006049, 1.0, 0.305, 0.07421, 0.016, 1.0, 0.2346, 0.05781, 0.016, 1.0, 0.2747, 0.04817, 0.01161, 1.0, 0.227, 0.09759, 0.02416, 1.0, 0.227, 0.0999, 0.02416, 1.0, 0.227, 0.05448, 0.01938, 1.0, 0.2159, 0.06663, 0.01444, 1.0, 0.2159, 0.09084, 0.02416, 1.0, 0.2195, 0.0999, 0.02843, 1.0, 0.2159, 0.08438, 0.02122, 1.0, 0.2232, 0.09531, 0.02519, 1.0, 0.2831, 0.1095, 0.02956, 1.0, 0.3005, 0.117, 0.0331, 1.0, 0.2346, 0.09759, 0.02519, 1.0, 0.2159, 0.05127, 0.006512, 1.0, 0.2159, 0.05127, 0.006512, 1.0, 0.2159, 0.05127, 0.006512, 1.0, 0.2159, 0.05127, 0.006512, 1.0, 0.2159, 0.04971, 0.006512, 1.0, 0.2159, 0.0, 0.001821, 1.0, 0.2159, 0.0, 0.001821, 1.0, 0.2159, 0.0, 0.001821, 1.0, 0.2159, 0.0, 0.001821, 1.0, 0.2159, 0.0, 0.001821, 1.0, 0.2159, 0.0, 0.001821, 1.0, 0.2159, 0.0, 0.001821, 1.0, 0.2159, 0.0, 0.001821, 1.0, 0.2159, 0.0, 0.001821, 1.0, 0.2159, 0.0, 0.001821, 1.0, 0.2159, 0.0, 0.001821, 1.0, 0.2159, 0.0, 0.001821, 1.0, 0.2159, 0.0, 0.001821, 1.0, 0.2159, 0.0, 0.001821, 1.0, 0.2159, 0.0, 0.001821, 1.0, 0.2159, 0.0, 0.001821, 1.0, 0.2159, 0.09306, 0.02416, 1.0, 0.2664, 0.107, 0.02956, 1.0, 0.2705, 0.107, 0.02843, 1.0, 0.2195, 0.09306, 0.02416, 1.0, 0.2195, 0.09306, 0.02416, 1.0, 0.2705, 0.107, 0.02843, 1.0, 0.2831, 0.1095, 0.02956, 1.0, 0.2232, 0.09531, 0.02519, 1.0, 0.2159, 0.09759, 0.02732, 1.0, 0.2159, 0.09306, 0.02416, 1.0, 0.2159, 0.09306, 0.02416, 1.0, 0.2159, 0.09759, 0.02732, 1.0, 0.2159, 0.09306, 0.02416, 1.0, 0.2159, 0.09306, 0.02416, 1.0, 0.2195, 0.09306, 0.02416, 1.0, 0.2159, 0.09306, 0.02416, 1.0, 0.2159, 0.09759, 0.02732, 1.0, 0.2159, 0.09306, 0.02416, 1.0, 0.2195, 0.09531, 0.02416, 1.0, 0.2195, 0.0999, 0.02732, 1.0, 0.2961, 0.06125, 0.01521, 1.0, 0.2232, 0.016, 0.002732, 1.0, 0.2232, 0.01521, 0.002428, 1.0, 0.3185, 0.05286, 0.009721, 1.0, 0.2195, 0.0999, 0.02732, 1.0, 0.2195, 0.09531, 0.02416, 1.0, 0.2307, 0.09759, 0.02519, 1.0, 0.2232, 0.0999, 0.02843, 1.0, 0.2195, 0.09531, 0.02416, 1.0, 0.2232, 0.09531, 0.02519, 1.0, 0.2346, 0.09759, 0.02519, 1.0, 0.2307, 0.09759, 0.02519, 1.0, 0.2159, 0.04817, 0.008568, 1.0, 0.2159, 0.07421, 0.0185, 1.0, 0.2159, 0.08438, 0.02217, 1.0, 0.2159, 0.05613, 0.01096, 1.0, 0.2159, 0.05613, 0.01096, 1.0, 0.2159, 0.08438, 0.02217, 1.0, 0.2159, 0.09084, 0.02416, 1.0, 0.2159, 0.06663, 0.01444, 1.0, 0.2159, 0.0331, 0.004777, 1.0, 0.2159, 0.04817, 0.008568, 1.0, 0.2159, 0.05448, 0.01033, 1.0, 0.2159, 0.0356, 0.005605, 1.0, 0.2159, 0.04817, 0.008568, 1.0, 0.2159, 0.04817, 0.008568, 1.0, 0.2159, 0.05613, 0.01096, 1.0, 0.2159, 0.05448, 0.01033, 1.0, 0.2159, 0.0356, 0.005605, 1.0, 0.2159, 0.05448, 0.01033, 1.0, 0.2159, 0.08022, 0.01938, 1.0, 0.2159, 0.04519, 0.008568, 1.0, 0.2159, 0.09306, 0.02416, 1.0, 0.2232, 0.09531, 0.02519, 1.0, 0.2195, 0.09531, 0.02416, 1.0, 0.2159, 0.09306, 0.02416, 1.0, 0.2159, 0.04519, 0.008568, 1.0, 0.2159, 0.08022, 0.01938, 1.0, 0.2159, 0.08438, 0.02122, 1.0, 0.2159, 0.04667, 0.009134, 1.0, 0.2159, 0.08022, 0.01938, 1.0, 0.2159, 0.06663, 0.01444, 1.0, 0.2159, 0.08438, 0.02122, 1.0, 0.2159, 0.08438, 0.02122, 1.0, 0.227, 0.01681, 0.003347, 1.0, 0.2789, 0.05781, 0.01681, 1.0, 0.2747, 0.0331, 0.003347, 1.0, 0.2232, 0.01521, 0.002428, 1.0, 0.2232, 0.01521, 0.002428, 1.0, 0.2747, 0.0331, 0.003347, 1.0, 0.2664, 0.02843, 0.003035, 1.0, 0.2307, 0.01764, 0.002732, 1.0, 0.2232, 0.0319, 0.004777, 1.0, 0.227, 0.01764, 0.003347, 1.0, 0.2232, 0.016, 0.002732, 1.0, 0.2195, 0.03071, 0.004391, 1.0, 0.227, 0.01764, 0.003347, 1.0, 0.227, 0.01681, 0.003347, 1.0, 0.2232, 0.01521, 0.002428, 1.0, 0.2232, 0.016, 0.002732, 1.0, 0.2195, 0.03071, 0.004391, 1.0, 0.2232, 0.016, 0.002732, 1.0, 0.227, 0.01681, 0.003035, 1.0, 0.2232, 0.03071, 0.004391, 1.0, 0.2159, 0.09306, 0.02416, 1.0, 0.2195, 0.09306, 0.02416, 1.0, 0.2232, 0.09531, 0.02519, 1.0, 0.2159, 0.09306, 0.02416, 1.0, 0.2232, 0.03071, 0.004391, 1.0, 0.227, 0.01681, 0.003035, 1.0, 0.2307, 0.02122, 0.003347, 1.0, 0.2232, 0.03434, 0.004777, 1.0, 0.227, 0.01681, 0.003035, 1.0, 0.2307, 0.01764, 0.002732, 1.0, 0.2307, 0.01938, 0.002732, 1.0, 0.2307, 0.02122, 0.003347, 1.0, 0.2831, 0.1981, 0.1248, 1.0, 0.3372, 0.1812, 0.09531, 1.0, 0.402, 0.159, 0.05951, 1.0, 0.305, 0.1912, 0.1119, 1.0, 0.305, 0.1912, 0.1119, 1.0, 0.402, 0.159, 0.05951, 1.0, 0.4233, 0.15, 0.04519, 1.0, 0.3663, 0.1683, 0.07819, 1.0, 0.2582, 0.1441, 0.0648, 1.0, 0.3005, 0.1912, 0.1144, 1.0, 0.3005, 0.1912, 0.1144, 1.0, 0.2582, 0.1441, 0.0648, 1.0, 0.3005, 0.1912, 0.1144, 1.0, 0.2831, 0.1981, 0.1248, 1.0, 0.305, 0.1912, 0.1119, 1.0, 0.3005, 0.1912, 0.1144, 1.0, 0.2582, 0.1441, 0.0648, 1.0, 0.3005, 0.1912, 0.1144, 1.0, 0.3005, 0.1912, 0.1144, 1.0, 0.2582, 0.1441, 0.0648, 1.0, 0.2789, 0.04667, 0.008023, 1.0, 0.2307, 0.01764, 0.002732, 1.0, 0.227, 0.01681, 0.003035, 1.0, 0.2502, 0.1221, 0.04667, 1.0, 0.2582, 0.1441, 0.0648, 1.0, 0.3005, 0.1912, 0.1144, 1.0, 0.2159, 0.09306, 0.02416, 1.0, 0.2159, 0.09759, 0.02732, 1.0, 0.3005, 0.1912, 0.1144, 1.0, 0.3663, 0.1683, 0.07819, 1.0, 0.2159, 0.09306, 0.02416, 1.0, 0.2159, 0.09306, 0.02416, 1.0, 0.2159, 0.09306, 0.02416, 1.0, 0.227, 0.09531, 0.02519, 1.0, 0.3278, 0.05613, 0.01229, 1.0, 0.2789, 0.04667, 0.008023, 1.0, 0.2789, 0.04667, 0.008023, 1.0, 0.3278, 0.05613, 0.01229, 1.0, 0.2747, 0.04817, 0.01161, 1.0, 0.3185, 0.05286, 0.009721, 1.0, 0.2159, 0.09759, 0.02732, 1.0, 0.2159, 0.09306, 0.02416, 1.0, 0.2502, 0.1221, 0.04667, 1.0, 0.2346, 0.1119, 0.0382, 1.0, 0.2159, 0.09306, 0.02416, 1.0, 0.2159, 0.09306, 0.02416, 1.0, 0.2789, 0.04667, 0.008023, 1.0, 0.2502, 0.1221, 0.04667, 1.0, 0.2346, 0.1119, 0.0382, 1.0, 0.2502, 0.1221, 0.04667, 1.0, 0.2961, 0.06125, 0.01521, 1.0, 0.2542, 0.08022, 0.02217, 1.0, 0.3185, 0.05286, 0.009721, 1.0, 0.2232, 0.01521, 0.002428, 1.0, 0.2307, 0.01764, 0.002732, 1.0, 0.2789, 0.04667, 0.008023, 1.0, 0.2542, 0.08022, 0.02217, 1.0, 0.2961, 0.06125, 0.01521, 1.0, 0.3095, 0.07227, 0.02029, 1.0, 0.2623, 0.0865, 0.02519, 1.0, 0.2961, 0.06125, 0.01521, 1.0, 0.3185, 0.05286, 0.009721, 1.0, 0.3372, 0.06301, 0.0137, 1.0, 0.3095, 0.07227, 0.02029, 1.0, 0.2159, 0.07421, 0.0185, 1.0, 0.2159, 0.07619, 0.0185, 1.0, 0.2159, 0.08438, 0.02217, 1.0, 0.2159, 0.08438, 0.02217, 1.0, 0.2159, 0.07619, 0.0185, 1.0, 0.2159, 0.07619, 0.01938, 1.0, 0.2159, 0.09084, 0.02416, 1.0, 0.2159, 0.09084, 0.02416, 1.0, 0.2159, 0.07619, 0.01938, 1.0, 0.2195, 0.08022, 0.02029, 1.0, 0.2831, 0.1878, 0.107, 1.0, 0.2831, 0.1845, 0.1022, 1.0, 0.2195, 0.0999, 0.02843, 1.0, 0.2831, 0.1095, 0.02956, 1.0, 0.2705, 0.107, 0.02843, 1.0, 0.4233, 0.15, 0.04519, 1.0, 0.402, 0.159, 0.05951, 1.0, 0.3005, 0.117, 0.0331, 1.0, 0.2831, 0.1095, 0.02956, 1.0, 0.402, 0.159, 0.05951, 1.0, 0.3372, 0.1812, 0.09531, 1.0, 0.4342, 0.147, 0.04092, 1.0, 0.4342, 0.147, 0.04092, 1.0, 0.2747, 0.0331, 0.003347, 1.0, 0.2307, 0.03434, 0.005605, 1.0, 0.2423, 0.0356, 0.004777, 1.0, 0.2664, 0.02843, 0.003035, 1.0, 0.2789, 0.05781, 0.01681, 1.0, 0.2747, 0.03955, 0.006049, 1.0, 0.2423, 0.117, 0.0356, 1.0, 0.2423, 0.1356, 0.06301, 1.0, 0.2307, 0.03434, 0.005605, 1.0, 0.2747, 0.0331, 0.003347, 1.0, 0.2747, 0.04817, 0.01161, 1.0, 0.3278, 0.05613, 0.01229, 1.0, 0.2307, 0.09759, 0.02519, 1.0, 0.227, 0.09759, 0.02416, 1.0, 0.2159, 0.1022, 0.03071, 1.0, 0.2159, 0.02122, 0.002125, 1.0, 0.2159, 0.02122, 0.002125, 1.0, 0.2159, 0.1022, 0.03071, 1.0, 0.2159, 0.1022, 0.03071, 1.0, 0.2159, 0.02122, 0.002125, 1.0, 0.2159, 0.02122, 0.002125, 1.0, 0.2159, 0.1022, 0.03071, 1.0, 0.2582, 0.08228, 0.02732, 1.0, 0.2195, 0.08022, 0.02029, 1.0, 0.2159, 0.07619, 0.01938, 1.0, 0.2159, 0.05286, 0.01033, 1.0, 0.2159, 0.05286, 0.01033, 1.0, 0.2159, 0.07619, 0.01938, 1.0, 0.2159, 0.07619, 0.0185, 1.0, 0.2159, 0.05127, 0.009721, 1.0, 0.2423, 0.04817, 0.01161, 1.0, 0.2664, 0.0865, 0.03071, 1.0, 0.2159, 0.05127, 0.009721, 1.0, 0.2159, 0.03434, 0.005182, 1.0, 0.2664, 0.0865, 0.03071, 1.0, 0.2582, 0.08228, 0.02732, 1.0, 0.2159, 0.05286, 0.01033, 1.0, 0.2159, 0.05127, 0.009721, 1.0, 0.2159, 0.03434, 0.005182, 1.0, 0.2159, 0.05127, 0.009721, 1.0, 0.2159, 0.04971, 0.009134, 1.0, 0.2159, 0.03434, 0.005182, 1.0, 0.2502, 0.1221, 0.04667, 1.0, 0.227, 0.01681, 0.003035, 1.0, 0.2232, 0.016, 0.002732, 1.0, 0.2961, 0.06125, 0.01521, 1.0, 0.2159, 0.03434, 0.005182, 1.0, 0.2159, 0.04971, 0.009134, 1.0, 0.2159, 0.04817, 0.008568, 1.0, 0.2159, 0.0331, 0.004777, 1.0, 0.2159, 0.04971, 0.009134, 1.0, 0.2159, 0.05127, 0.009721, 1.0, 0.2159, 0.04817, 0.008568, 1.0, 0.2159, 0.04817, 0.008568, 1.0, 0.2159, 0.04971, 0.006049, 1.0, 0.2159, 0.04971, 0.006049, 1.0, 0.2159, 0.02122, 0.002125, 1.0, 0.2159, 0.02122, 0.002125, 1.0, 0.2159, 0.04971, 0.006049, 1.0, 0.2159, 0.04971, 0.006049, 1.0, 0.2159, 0.02122, 0.002125, 1.0, 0.2159, 0.02122, 0.002125, 1.0, 0.2159, 0.1022, 0.03071, 1.0, 0.2159, 0.1022, 0.03071, 1.0, 0.2159, 0.1022, 0.03071, 1.0, 0.2159, 0.1022, 0.03071, 1.0, 0.2159, 0.1022, 0.03071, 1.0, 0.2159, 0.1022, 0.03071, 1.0, 0.2159, 0.1022, 0.03071, 1.0, 0.2159, 0.1022, 0.03071, 1.0, 0.2195, 0.09531, 0.02519, 1.0, 0.227, 0.0999, 0.02416, 1.0, 0.227, 0.09759, 0.02416, 1.0, 0.2159, 0.09306, 0.02416, 1.0, 0.2159, 0.09306, 0.02416, 1.0, 0.227, 0.09759, 0.02416, 1.0, 0.2307, 0.09759, 0.02519, 1.0, 0.2159, 0.09306, 0.02416, 1.0, 0.2195, 0.0999, 0.02843, 1.0, 0.2195, 0.09531, 0.02624, 1.0, 0.2159, 0.09306, 0.02416, 1.0, 0.2159, 0.09759, 0.02732, 1.0, 0.2195, 0.09531, 0.02624, 1.0, 0.2195, 0.09531, 0.02519, 1.0, 0.2159, 0.09306, 0.02416, 1.0, 0.2159, 0.09306, 0.02416, 1.0, 0.2159, 0.09759, 0.02732, 1.0, 0.2159, 0.09306, 0.02416, 1.0, 0.2159, 0.09306, 0.02416, 1.0, 0.2159, 0.09759, 0.02732, 1.0, 0.2159, 0.09306, 0.02416, 1.0, 0.2159, 0.09306, 0.02416, 1.0, 0.2195, 0.09306, 0.02416, 1.0, 0.2159, 0.09306, 0.02416, 1.0, 0.2159, 0.09759, 0.02732, 1.0, 0.2159, 0.09306, 0.02416, 1.0, 0.2159, 0.09306, 0.02416, 1.0, 0.2159, 0.09759, 0.02732, 1.0, 0.2159, 0.09306, 0.02416, 1.0, 0.2159, 0.09306, 0.02416, 1.0, 0.2159, 0.09306, 0.02416, 1.0, 0.2159, 0.09306, 0.02416, 1.0, 0.2159, 0.1022, 0.03071, 1.0, 0.2159, 0.04971, 0.006049, 1.0, 0.2159, 0.04971, 0.006049, 1.0, 0.2159, 0.1022, 0.03071, 1.0, 0.2159, 0.1022, 0.03071, 1.0, 0.2159, 0.04971, 0.006049, 1.0, 0.2159, 0.04971, 0.006049, 1.0, 0.2159, 0.1022, 0.03071, 1.0, 0.2307, 0.01938, 0.002732, 1.0, 0.2502, 0.02315, 0.002732, 1.0, 0.2423, 0.0356, 0.004777, 1.0, 0.2307, 0.02029, 0.002732, 1.0, 0.2307, 0.02029, 0.002732, 1.0, 0.2423, 0.0356, 0.004777, 1.0, 0.2307, 0.03434, 0.005605, 1.0, 0.2346, 0.1274, 0.05613, 1.0, 0.2232, 0.03434, 0.004777, 1.0, 0.2307, 0.02122, 0.003347, 1.0, 0.2307, 0.07421, 0.02315, 1.0, 0.2232, 0.06125, 0.01298, 1.0, 0.2307, 0.02122, 0.003347, 1.0, 0.2307, 0.01938, 0.002732, 1.0, 0.2307, 0.02029, 0.002732, 1.0, 0.2307, 0.07421, 0.02315, 1.0, 0.2232, 0.06125, 0.01298, 1.0, 0.2307, 0.07421, 0.02315, 1.0, 0.2664, 0.1683, 0.09759, 1.0, 0.2423, 0.0999, 0.0356, 1.0, 0.2159, 0.09306, 0.02416, 1.0, 0.2195, 0.09531, 0.02416, 1.0, 0.2159, 0.09306, 0.02416, 1.0, 0.2159, 0.09306, 0.02416, 1.0, 0.2423, 0.0999, 0.0356, 1.0, 0.2664, 0.1683, 0.09759, 1.0, 0.2831, 0.1946, 0.1221, 1.0, 0.2502, 0.1095, 0.04231, 1.0, 0.2664, 0.1683, 0.09759, 1.0, 0.2346, 0.1274, 0.05613, 1.0, 0.2831, 0.1946, 0.1221, 1.0, 0.2831, 0.1946, 0.1221, 1.0, 0.2346, 0.1274, 0.05613, 1.0, 0.2159, 0.05286, 0.01033, 1.0, 0.2159, 0.05127, 0.009721, 1.0, 0.2307, 0.02029, 0.002732, 1.0, 0.2307, 0.02029, 0.002732, 1.0, 0.2159, 0.05127, 0.009721, 1.0, 0.2159, 0.04971, 0.009134, 1.0, 0.2307, 0.07421, 0.02315, 1.0, 0.2307, 0.07421, 0.02315, 1.0, 0.2159, 0.04971, 0.009134, 1.0, 0.2159, 0.05127, 0.009721, 1.0, 0.2664, 0.1683, 0.09759, 1.0, 0.2664, 0.1683, 0.09759, 1.0, 0.2159, 0.05127, 0.009721, 1.0, 0.2159, 0.05286, 0.01033, 1.0, 0.2346, 0.1274, 0.05613, 1.0, 0.3663, 0.1683, 0.07819, 1.0, 0.2159, 0.05613, 0.01096, 1.0, 0.2159, 0.06663, 0.01444, 1.0, 0.305, 0.1912, 0.1119, 1.0, 0.305, 0.1912, 0.1119, 1.0, 0.2159, 0.06663, 0.01444, 1.0, 0.2159, 0.08022, 0.01938, 1.0, 0.3005, 0.1912, 0.1144, 1.0, 0.3005, 0.1912, 0.1144, 1.0, 0.2159, 0.08022, 0.01938, 1.0, 0.2159, 0.05448, 0.01033, 1.0, 0.3005, 0.1912, 0.1144, 1.0, 0.3005, 0.1912, 0.1144, 1.0, 0.2159, 0.05448, 0.01033, 1.0, 0.2159, 0.05613, 0.01096, 1.0, 0.3663, 0.1683, 0.07819, 1.0, 0.2159, 0.1022, 0.03071, 1.0, 0.2159, 0.1022, 0.03071, 1.0, 0.2159, 0.1022, 0.03071, 1.0, 0.2159, 0.1022, 0.03071, 1.0, 0.2159, 0.04971, 0.006512, 1.0, 0.2159, 0.04971, 0.006512, 1.0, 0.2159, 0.05127, 0.006512, 1.0, 0.2159, 0.04971, 0.006512, 1.0, 0.2159, 0.1022, 0.03071, 1.0, 0.2159, 0.1022, 0.03071, 1.0, 0.2159, 0.1022, 0.03071, 1.0, 0.2159, 0.1022, 0.03071, 1.0, 0.2159, 0.02122, 0.002125, 1.0, 0.2159, 0.02122, 0.002125, 1.0, 0.2159, 0.02122, 0.002125, 1.0, 0.2159, 0.02122, 0.002125, 1.0, 0.2831, 0.1845, 0.1022, 1.0, 0.2831, 0.1878, 0.107, 1.0, 0.2159, 0.02122, 0.002125, 1.0, 0.2159, 0.02122, 0.002125, 1.0, 0.305, 0.07421, 0.016, 1.0, 0.227, 0.05448, 0.01938, 1.0, 0.2159, 0.1022, 0.03071, 1.0, 0.2159, 0.1022, 0.03071, 1.0, 0.4342, 0.147, 0.04092, 1.0, 0.4342, 0.147, 0.04092, 1.0, 0.2159, 0.1022, 0.03071, 1.0, 0.2159, 0.1022, 0.03071, 1.0, 0.2423, 0.117, 0.0356, 1.0, 0.2747, 0.03955, 0.006049, 1.0, 0.2159, 0.04971, 0.006512, 1.0, 0.2159, 0.04971, 0.006512, 1.0, 0.2159, 0.1022, 0.03071, 1.0, 0.2159, 0.1022, 0.03071, 1.0, 0.2159, 0.1022, 0.03071, 1.0, 0.2159, 0.1022, 0.03071, 1.0, 0.2159, 0.0999, 0.02956, 1.0, 0.2159, 0.1022, 0.03071, 1.0, 0.2582, 0.1441, 0.0648, 1.0, 0.2159, 0.09759, 0.02732, 1.0, 0.2159, 0.1022, 0.03071, 1.0, 0.2159, 0.1022, 0.03071, 1.0, 0.2582, 0.1441, 0.0648, 1.0, 0.2582, 0.1441, 0.0648, 1.0, 0.2159, 0.1022, 0.03071, 1.0, 0.2159, 0.1022, 0.03071, 1.0, 0.2582, 0.1441, 0.0648, 1.0, 0.2582, 0.1441, 0.0648, 1.0, 0.2159, 0.1022, 0.03071, 1.0, 0.2159, 0.1022, 0.03071, 1.0, 0.2195, 0.0999, 0.02732, 1.0, 0.2232, 0.0999, 0.02843, 1.0, 0.2159, 0.1022, 0.03071, 1.0, 0.2159, 0.1022, 0.03071, 1.0, 0.2159, 0.09759, 0.02732, 1.0, 0.2195, 0.0999, 0.02732, 1.0, 0.2159, 0.1022, 0.03071, 1.0, 0.2159, 0.1022, 0.03071, 1.0, 0.2159, 0.09759, 0.02732, 1.0, 0.2159, 0.09759, 0.02732, 1.0, 0.2159, 0.1022, 0.03071, 1.0, 0.2159, 0.02122, 0.002125, 1.0, 0.2159, 0.03434, 0.005182, 1.0, 0.2159, 0.0331, 0.004777, 1.0, 0.2159, 0.02122, 0.002125, 1.0, 0.2159, 0.02122, 0.002125, 1.0, 0.2159, 0.03434, 0.005182, 1.0, 0.2159, 0.03434, 0.005182, 1.0, 0.2159, 0.02122, 0.002125, 1.0, 0.2159, 0.02122, 0.002125, 1.0, 0.2423, 0.04817, 0.01161, 1.0, 0.2159, 0.03434, 0.005182, 1.0, 0.2159, 0.02122, 0.002125, 1.0, 0.2159, 0.02122, 0.002125, 1.0, 0.2159, 0.04519, 0.008568, 1.0, 0.2159, 0.04667, 0.009134, 1.0, 0.2159, 0.02122, 0.002125, 1.0, 0.2159, 0.02122, 0.002125, 1.0, 0.2159, 0.0356, 0.005605, 1.0, 0.2159, 0.04519, 0.008568, 1.0, 0.2159, 0.02122, 0.002125, 1.0, 0.2159, 0.02122, 0.002125, 1.0, 0.2159, 0.0331, 0.004777, 1.0, 0.2159, 0.0356, 0.005605, 1.0, 0.2159, 0.02122, 0.002125, 1.0, 0.2159, 0.04971, 0.006049, 1.0, 0.2423, 0.0999, 0.0356, 1.0, 0.2502, 0.1095, 0.04231, 1.0, 0.2159, 0.04971, 0.006049, 1.0, 0.2159, 0.04971, 0.006049, 1.0, 0.2232, 0.06125, 0.01298, 1.0, 0.2423, 0.0999, 0.0356, 1.0, 0.2159, 0.04971, 0.006049, 1.0, 0.2159, 0.04971, 0.006049, 1.0, 0.2232, 0.03434, 0.004777, 1.0, 0.2232, 0.06125, 0.01298, 1.0, 0.2159, 0.04971, 0.006049, 1.0, 0.2159, 0.04971, 0.006049, 1.0, 0.2232, 0.03071, 0.004391, 1.0, 0.2232, 0.03434, 0.004777, 1.0, 0.2159, 0.04971, 0.006049, 1.0, 0.2159, 0.04971, 0.006049, 1.0, 0.2195, 0.03071, 0.004391, 1.0, 0.2232, 0.03071, 0.004391, 1.0, 0.2159, 0.04971, 0.006049, 1.0, 0.2159, 0.04971, 0.006049, 1.0, 0.2232, 0.0319, 0.004777, 1.0, 0.2195, 0.03071, 0.004391, 1.0, 0.2159, 0.04971, 0.006049, 1.0, 0.2159, 0.1022, 0.03071, 1.0, 0.2159, 0.09759, 0.02732, 1.0, 0.2159, 0.09759, 0.02732, 1.0, 0.2159, 0.1022, 0.03071, 1.0, 0.2159, 0.1022, 0.03071, 1.0, 0.2159, 0.09759, 0.02732, 1.0, 0.2159, 0.09759, 0.02732, 1.0, 0.2159, 0.1022, 0.03071, 1.0, 0.2159, 0.1022, 0.03071, 1.0, 0.2195, 0.0999, 0.02843, 1.0, 0.2159, 0.09759, 0.02732, 1.0, 0.2159, 0.1022, 0.03071, 1.0, 0.2159, 0.1022, 0.03071, 1.0, 0.2542, 0.08022, 0.02217, 1.0, 0.2623, 0.0865, 0.02519, 1.0, 0.2159, 0.1022, 0.03071, 1.0, 0.2159, 0.1022, 0.03071, 1.0, 0.2346, 0.1119, 0.0382, 1.0, 0.2542, 0.08022, 0.02217, 1.0, 0.2159, 0.1022, 0.03071, 1.0, 0.2159, 0.1022, 0.03071, 1.0, 0.2159, 0.09759, 0.02732, 1.0, 0.2346, 0.1119, 0.0382, 1.0, 0.2159, 0.1022, 0.03071, 1.0])
me_stool.materials.append(mat_material)
me_stool.use_remesh_fix_poles = True
me_stool.use_remesh_preserve_attributes = False
me_stool.use_mirror_vertex_groups = False
me_stool.use_paint_bone_selection = False
me_stool.use_paint_mask = True
me_stool.update()

# ---- objects
ob_stool = bpy.data.objects.new('Stool', me_stool)

# ---- transforms, parenting, visibility, modifiers, constraints
ob_stool.location = (0.0, 0.0, 0.0)
ob_stool.lineart.crease_threshold = 0.0
_vg = ob_stool.vertex_groups.new(name='Roughness')
_vg = ob_stool.vertex_groups.new(name='AO')

# ---- collection membership
col_collection.objects.link(ob_stool)

# ---- scene / render settings (as saved in the file)
scene.frame_start = 1; scene.frame_end = 250; scene.frame_set(1)
scene.render.engine = 'CYCLES'
scene.render.bake_samples = 1024
scene.cycles.use_denoising = False
scene.cycles.samples = 8192
scene.cycles.sampling_pattern = 'TABULATED_SOBOL'
scene.cycles.use_adaptive_sampling = False
scene.cycles.use_light_tree = False
scene.view_settings.view_transform = 'Filmic'
bpy.context.view_layer.update()

# ---- added for rendering (the .blend has no active camera and no usable light): camera, sun
cam_auto = bpy.data.cameras.new('AutoCamera')
cam_auto.lens = 50.0
cam_auto.sensor_width = 36.0
cam_auto.clip_end = 1000.0
ob_auto_camera = bpy.data.objects.new('AutoCamera', cam_auto)
scene.collection.objects.link(ob_auto_camera)
ob_auto_camera.location = (1.15126, -1.38151, 1.18194)
ob_auto_camera.rotation_euler = (1.09748, -7.21219e-08, 0.694738)
scene.camera = ob_auto_camera
light_auto_sun = bpy.data.lights.new('AutoSun', 'SUN')
light_auto_sun.energy = 3.0
light_auto_sun.angle = 0.0523599
ob_auto_sun = bpy.data.objects.new('AutoSun', light_auto_sun)
scene.collection.objects.link(ob_auto_sun)
ob_auto_sun.rotation_euler = (0.872665, 0.174533, 0.523599)
bpy.context.view_layer.update()
